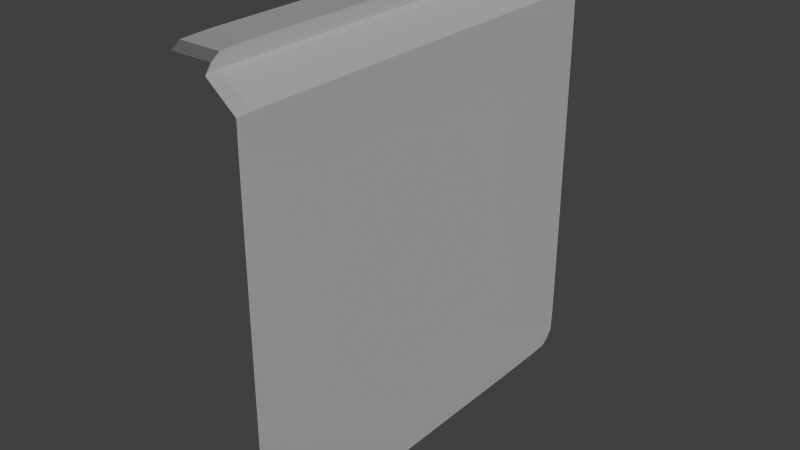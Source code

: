 # Source: app.blend  (saved by Blender 2.71.0; exported with 4.5.12 LTS)
import bpy
from mathutils import Matrix  # noqa: F401  (used for matrix-valued properties, if any)

bpy.ops.wm.read_factory_settings(use_empty=True)
scene = bpy.context.scene
scene.name = 'Scene'

# ---- collections
col_collection_1 = bpy.data.collections.new('Collection 1'); scene.collection.children.link(col_collection_1)

# ---- materials (node trees are filled in below, after node groups)
mat_material = bpy.data.materials.new('Material')
mat_material.alpha_threshold = 0.0
mat_material.use_transparent_shadow = False
mat_material.preview_render_type = 'CUBE'
mat_material.diffuse_color = (1.0, 1.0, 1.0, 1.0)
mat_material.specular_color = (0.8647, 1.0, 0.8444)
mat_material.roughness = 0.5
mat_material.specular_intensity = 1.0
mat_material.line_color = (0.0, 0.0, 0.0, 1.0)

# ---- material node trees

# ---- world
world_world = bpy.data.worlds.new('World'); scene.world = world_world
world_world.color = (0.05088, 0.05088, 0.05088)
world_world.use_sun_shadow = False
world_world.sun_shadow_jitter_overblur = 0.0
world_world.cycles.sampling_method = 'MANUAL'
world_world.cycles.sample_map_resolution = 256

# ---- lights
light_sun = bpy.data.lights.new('Sun', 'SUN')
light_sun.transmission_factor = 0.0
light_sun.angle = 0.1993
light_sun.energy = 1.0
light_sun.shadow_buffer_clip_start = 0.5
light_sun.shadow_soft_size = 0.1
light_sun.shadow_cascade_max_distance = 1000.0
light_sun.cycles.use_multiple_importance_sampling = False

# ---- meshes
me_cube = bpy.data.meshes.new('Cube')
me_cube.from_pydata([(1.35e-09, 0.8697, -0.8697), (-2.089e-07, 0.8697, 0.8697), (2.054e-07, -0.8697, -0.8697), (-5.306e-09, -0.8697, 0.8697), (-1.119e-07, 0.9015, 1.143e-07), (1.303e-07, 1.124e-07, -0.9015), (7.478e-08, -0.9015, -1.143e-07), (-1.123e-07, -1.143e-07, 0.9015), (-1.721e-07, 0.9014, 0.4998), (6.249e-08, 0.4998, -0.9014), (1.461e-07, -0.9014, -0.4998), (-5.35e-08, -0.4998, 0.9014), (-5.079e-08, 0.9014, -0.4998), (1.789e-07, -0.4998, -0.9014), (2.475e-08, -0.9014, 0.4998), (-1.707e-07, 0.4998, 0.9014), (-1.986e-07, 0.8996, 0.7401), (2.592e-08, 0.7401, -0.8996), (1.857e-07, -0.8996, -0.7401), (-2.445e-08, -0.7401, 0.8996), (-1.975e-08, 0.8996, -0.7401), (1.99e-07, -0.7401, -0.8996), (6.618e-09, -0.8996, 0.7401), (-1.976e-07, 0.7401, 0.8996), (-1.428e-07, 0.9015, 0.25), (9.828e-08, 0.25, -0.9015), (1.084e-07, -0.9015, -0.25), (-8.277e-08, -0.25, 0.9015), (-8.118e-08, 0.9015, -0.25), (1.568e-07, -0.25, -0.9015), (4.679e-08, -0.9015, 0.25), (-1.42e-07, 0.25, 0.9015), (2.772e-09, 0.744, -0.744), (-1.823e-07, 0.744, 0.744), (-1.272e-08, -0.744, 0.744), (1.722e-07, -0.744, -0.744), (-2.084e-07, 0.8949, 0.8356), (1.042e-08, 0.8356, -0.8949), (2.015e-07, -0.8949, -0.8356), (-1.22e-08, -0.8356, 0.8949), (-6.676e-09, 0.8949, -0.8356), (2.065e-07, -0.8356, -0.8949), (-6.323e-10, -0.8949, 0.8356), (-2.079e-07, 0.8356, 0.8949), (-1.275e-07, 0.9015, 0.125), (1.149e-07, 0.125, -0.9015), (9.107e-08, -0.9015, -0.125), (-9.752e-08, -0.125, 0.9015), (-9.631e-08, 0.9015, -0.125), (1.442e-07, -0.125, -0.9015), (5.992e-08, -0.9015, 0.125), (-1.272e-07, 0.125, 0.9015), (-1.86e-07, 0.9011, 0.6232), (4.401e-08, 0.6232, -0.9011), (1.662e-07, -0.9011, -0.6232), (-3.883e-08, -0.6232, 0.9011), (-3.503e-08, 0.9011, -0.6232), (1.893e-07, -0.6232, -0.9011), (1.523e-08, -0.9011, 0.6232), (-1.845e-07, 0.6232, 0.9011), (-1.577e-07, 0.9015, 0.375), (8.069e-08, 0.375, -0.9015), (1.267e-07, -0.9015, -0.375), (-6.81e-08, -0.375, 0.9015), (-6.618e-08, 0.9015, -0.375), (1.681e-07, -0.375, -0.9015), (3.518e-08, -0.9015, 0.375), (-1.565e-07, 0.375, 0.9015), (-1.167e-08, 0.8454, -0.743), (1.753e-08, 0.743, -0.8454), (-1.931e-07, 0.8454, 0.743), (-1.925e-07, 0.743, 0.8454), (-2.563e-10, -0.8454, 0.743), (-2.02e-08, -0.743, 0.8454), (1.813e-07, -0.8454, -0.743), (1.898e-07, -0.743, -0.8454), (2.146e-09, 0.8427, -0.8427), (-1.804e-07, 0.8461, 0.624), (1.795e-07, -0.624, -0.8461), (-2.773e-08, 0.8461, -0.624), (3.529e-08, 0.624, -0.8461), (-2.033e-07, 0.8427, 0.8427), (-1.793e-07, 0.624, 0.8461), (-3.475e-08, -0.624, 0.8461), (-7.633e-09, -0.8427, 0.8427), (8.458e-09, -0.8461, 0.624), (1.61e-07, -0.8461, -0.624), (1.982e-07, -0.8427, -0.8427), (0.2984, 0.8697, -0.8697), (0.173, 0.8697, 0.8697), (0.2984, -0.8697, -0.8697), (0.173, -0.8697, 0.8697), (0.2984, 0.9015, 1.526e-07), (0.2984, 1.124e-07, -0.9015), (0.2984, -0.9015, -7.599e-08), (0.173, -1.143e-07, 0.9015), (0.2984, 0.9014, 0.4998), (0.2984, 0.4998, -0.9014), (0.2984, -0.9014, -0.4998), (0.173, -0.4998, 0.9014), (0.2984, 0.9014, -0.4998), (0.2984, -0.4998, -0.9014), (0.2984, -0.9014, 0.4998), (0.173, 0.4998, 0.9014), (0.2984, 0.8996, 0.7401), (0.2984, 0.7401, -0.8996), (0.2984, -0.8996, -0.7401), (0.173, -0.7401, 0.8996), (0.2984, 0.8996, -0.7401), (0.2984, -0.7401, -0.8996), (0.2984, -0.8996, 0.7401), (0.173, 0.7401, 0.8996), (0.2984, -8.291e-08, 0.7442), (0.2984, 0.9015, 0.25), (0.2984, 0.25, -0.9015), (0.2984, -0.9015, -0.25), (0.173, -0.25, 0.9015), (0.2984, 0.9015, -0.25), (0.2984, -0.25, -0.9015), (0.2984, -0.9015, 0.25), (0.173, 0.25, 0.9015), (0.2984, 0.4999, 0.7442), (0.2984, -0.4999, 0.7442), (0.2984, 0.744, -0.744), (0.2984, 0.744, 0.744), (0.2984, 0.25, 0.7442), (0.2984, -0.25, 0.7442), (0.2984, -0.744, 0.744), (0.2984, -0.744, -0.744), (0.173, 0.8949, 0.8356), (0.2984, 0.8356, -0.8949), (0.2984, -0.8949, -0.8356), (0.173, -0.8356, 0.8949), (0.2984, 0.8949, -0.8356), (0.2984, -0.8356, -0.8949), (0.173, -0.8949, 0.8356), (0.173, 0.8356, 0.8949), (0.173, -9.878e-08, 0.8462), (0.2984, 0.9015, 0.125), (0.2984, 0.125, -0.9015), (0.2984, -0.9015, -0.125), (0.173, -0.125, 0.9015), (0.2984, 0.9015, -0.125), (0.2984, -0.125, -0.9015), (0.2984, -0.9015, 0.125), (0.173, 0.125, 0.9015), (0.173, 0.4999, 0.8462), (0.173, -0.4999, 0.8462), (0.2984, 0.9011, 0.6232), (0.2984, 0.6232, -0.9011), (0.2984, -0.9011, -0.6232), (0.173, -0.6232, 0.9011), (0.2984, 0.9011, -0.6232), (0.2984, -0.6232, -0.9011), (0.2984, -0.9011, 0.6232), (0.173, 0.6232, 0.9011), (0.2984, 0.9015, 0.375), (0.2984, 0.375, -0.9015), (0.2984, -0.9015, -0.375), (0.173, -0.375, 0.9015), (0.2984, 0.9015, -0.375), (0.2984, -0.375, -0.9015), (0.2984, -0.9015, 0.375), (0.173, 0.375, 0.9015), (0.2984, 0.8454, -0.743), (0.2984, 0.743, -0.8454), (0.2984, 0.8454, 0.743), (0.2984, 0.6242, 0.7441), (0.173, 0.743, 0.8454), (0.2984, 0.375, 0.7442), (0.2984, 0.125, 0.7442), (0.173, 0.25, 0.8462), (0.2984, -0.125, 0.7442), (0.2984, -0.375, 0.7442), (0.173, -0.25, 0.8462), (0.2984, -0.6242, 0.7441), (0.2984, -0.8454, 0.743), (0.173, -0.743, 0.8454), (0.2984, -0.8454, -0.743), (0.2984, -0.743, -0.8454), (0.2984, 0.8427, -0.8427), (0.2984, -0.624, -0.8461), (0.2984, 0.624, -0.8461), (0.173, 0.8427, 0.8427), (0.173, 0.624, 0.8461), (0.173, 0.375, 0.8462), (0.173, 0.125, 0.8462), (0.173, -0.125, 0.8462), (0.173, -0.375, 0.8462), (0.173, -0.624, 0.8461), (0.173, -0.8427, 0.8427), (0.2984, -0.8427, -0.8427)], [], [(76, 40, 0, 37), (79, 56, 20, 68), (80, 69, 17, 53), (81, 36, 16, 70), (84, 73, 34, 72), (87, 75, 21, 41), (68, 20, 40, 76), (32, 68, 76, 69), (69, 76, 37, 17), (70, 16, 52, 77), (75, 78, 57, 21), (43, 1, 36, 81), (23, 43, 81, 71), (71, 81, 70, 33), (59, 23, 71, 82), (19, 55, 83, 73), (39, 19, 73, 84), (3, 39, 84, 42), (42, 84, 72, 22), (22, 72, 85, 58), (44, 4, 48, 28, 64, 12, 56, 79, 68, 32, 69, 80, 53, 9, 61, 25, 45, 5, 49, 29, 65, 13, 57, 78, 75, 35, 74, 86, 54, 10, 62, 26, 46, 6, 50, 30, 66, 14, 58, 85, 72, 34, 73, 83, 55, 11, 63, 27, 47, 7, 51, 31, 67, 15, 59, 82, 71, 33, 70, 77, 52, 8, 60, 24), (54, 86, 74, 18), (74, 35, 75, 87), (18, 74, 87, 38), (38, 87, 41, 2), (180, 130, 88, 133), (182, 149, 105, 165), (183, 166, 104, 129), (191, 134, 109, 179), (164, 180, 133, 108), (123, 165, 180, 164), (165, 105, 130, 180), (179, 109, 153, 181), (136, 183, 129, 89), (91, 135, 190, 132), (135, 110, 176, 190), (138, 113, 156, 96, 148, 104, 166, 124, 167, 121, 169, 125, 170, 112, 172, 126, 173, 122, 175, 127, 176, 110, 154, 102, 162, 119, 144, 94, 140, 115, 158, 98, 150, 106, 178, 128, 179, 181, 153, 101, 161, 118, 143, 93, 139, 114, 157, 97, 149, 182, 165, 123, 164, 108, 152, 100, 160, 117, 142, 92), (178, 191, 179, 128), (106, 131, 191, 178), (131, 90, 134, 191), (2, 41, 134, 90), (3, 42, 135, 91), (1, 43, 136, 89), (36, 1, 89, 129), (41, 21, 109, 134), (37, 0, 88, 130), (38, 2, 90, 131), (39, 3, 91, 132), (0, 40, 133, 88), (31, 51, 7, 47, 27, 63, 11, 55, 19, 39, 132, 107, 151, 99, 159, 116, 141, 95, 145, 120, 163, 103, 155, 111, 136, 43, 23, 59, 15, 67), (17, 37, 130, 105), (45, 25, 61, 9, 53, 17, 105, 149, 97, 157, 114, 139, 93, 143, 118, 161, 101, 153, 109, 21, 57, 13, 65, 29, 49, 5), (44, 24, 60, 8, 52, 16, 36, 129, 104, 148, 96, 156, 113, 138, 92, 142, 117, 160, 100, 152, 108, 133, 40, 20, 56, 12, 64, 28, 48, 4), (30, 50, 6, 46, 26, 62, 10, 54, 18, 38, 131, 106, 150, 98, 158, 115, 140, 94, 144, 119, 162, 102, 154, 110, 135, 42, 22, 58, 14, 66), (167, 124, 166, 183, 168, 184, 146, 185, 171, 186, 137, 187, 174, 188, 147, 189, 177, 190, 176, 127, 175, 122, 173, 126, 172, 112, 170, 125, 169, 121), (145, 95, 141, 116, 159, 99, 151, 107, 132, 190, 177, 189, 147, 188, 174, 187, 137, 186, 171, 185, 146, 184, 168, 183, 136, 111, 155, 103, 163, 120)])
_uv = me_cube.uv_layers.new(name='UVMap')
_uv.uv.foreach_set('vector', [0.3183, 0.9661, 0.3202, 0.9795, 0.3111, 0.973, 0.3044, 0.9643, 0.3767, 0.967, 0.3769, 0.9811, 0.3457, 0.9807, 0.3449, 0.9668, 0.3174, 0.91, 0.3176, 0.9405, 0.3031, 0.9398, 0.3027, 0.9098, 0.768, 0.9661, 0.7661, 0.9795, 0.7407, 0.9807, 0.7414, 0.9668, 0.768, 0.5338, 0.7688, 0.5593, 0.7417, 0.5591, 0.7414, 0.5331, 0.3183, 0.5338, 0.3176, 0.5593, 0.3031, 0.5601, 0.3044, 0.5356, 0.3449, 0.9668, 0.3457, 0.9807, 0.3202, 0.9795, 0.3183, 0.9661, 0.3447, 0.9408, 0.3449, 0.9668, 0.3183, 0.9661, 0.3176, 0.9405, 0.3176, 0.9405, 0.3183, 0.9661, 0.3044, 0.9643, 0.3031, 0.9398, 0.7414, 0.9668, 0.7407, 0.9807, 0.7095, 0.9811, 0.7097, 0.967, 0.3176, 0.5593, 0.3174, 0.5899, 0.3027, 0.5901, 0.3031, 0.5601, 0.782, 0.9643, 0.7752, 0.973, 0.7661, 0.9795, 0.768, 0.9661, 0.7832, 0.9398, 0.782, 0.9643, 0.768, 0.9661, 0.7688, 0.9405, 0.7688, 0.9405, 0.768, 0.9661, 0.7414, 0.9668, 0.7417, 0.9408, 0.7836, 0.9098, 0.7832, 0.9398, 0.7688, 0.9405, 0.7689, 0.91, 0.7832, 0.5601, 0.7836, 0.5901, 0.7689, 0.5899, 0.7688, 0.5593, 0.782, 0.5356, 0.7832, 0.5601, 0.7688, 0.5593, 0.768, 0.5338, 0.7752, 0.5268, 0.782, 0.5356, 0.768, 0.5338, 0.7661, 0.5204, 0.7661, 0.5204, 0.768, 0.5338, 0.7414, 0.5331, 0.7407, 0.5192, 0.7407, 0.5192, 0.7414, 0.5331, 0.7097, 0.5329, 0.7095, 0.5188, 0.5765, 0.9812, 0.5432, 0.9812, 0.5098, 0.9812, 0.4765, 0.9812, 0.4431, 0.9812, 0.4098, 0.9812, 0.3769, 0.9811, 0.3767, 0.967, 0.3449, 0.9668, 0.3447, 0.9408, 0.3176, 0.9405, 0.3174, 0.91, 0.3027, 0.9098, 0.3026, 0.8781, 0.3026, 0.8461, 0.3026, 0.8141, 0.3026, 0.782, 0.3026, 0.7499, 0.3026, 0.7179, 0.3026, 0.6858, 0.3026, 0.6537, 0.3026, 0.6217, 0.3027, 0.5901, 0.3174, 0.5899, 0.3176, 0.5593, 0.3447, 0.5591, 0.3449, 0.5331, 0.3767, 0.5329, 0.3769, 0.5188, 0.4098, 0.5187, 0.4431, 0.5187, 0.4765, 0.5187, 0.5098, 0.5187, 0.5432, 0.5187, 0.5765, 0.5187, 0.6099, 0.5187, 0.6432, 0.5187, 0.6765, 0.5187, 0.7095, 0.5188, 0.7097, 0.5329, 0.7414, 0.5331, 0.7417, 0.5591, 0.7688, 0.5593, 0.7689, 0.5899, 0.7836, 0.5901, 0.7837, 0.6217, 0.7837, 0.6537, 0.7837, 0.6858, 0.7837, 0.7179, 0.7837, 0.7499, 0.7837, 0.782, 0.7837, 0.8141, 0.7837, 0.8461, 0.7837, 0.8781, 0.7836, 0.9098, 0.7689, 0.91, 0.7688, 0.9405, 0.7417, 0.9408, 0.7414, 0.9668, 0.7097, 0.967, 0.7095, 0.9811, 0.6765, 0.9812, 0.6432, 0.9812, 0.6099, 0.9812, 0.3769, 0.5188, 0.3767, 0.5329, 0.3449, 0.5331, 0.3457, 0.5192, 0.3449, 0.5331, 0.3447, 0.5591, 0.3176, 0.5593, 0.3183, 0.5338, 0.3457, 0.5192, 0.3449, 0.5331, 0.3183, 0.5338, 0.3202, 0.5204, 0.3202, 0.5204, 0.3183, 0.5338, 0.3044, 0.5356, 0.3111, 0.5268, 0.768, 0.1116, 0.7661, 0.09822, 0.7752, 0.1047, 0.782, 0.1134, 0.7097, 0.1107, 0.7095, 0.09664, 0.7407, 0.09702, 0.7414, 0.1109, 0.1482, 0.9178, 0.1725, 0.9185, 0.1732, 0.9322, 0.1499, 0.9311, 0.3183, 0.1116, 0.3202, 0.09822, 0.3457, 0.09702, 0.3449, 0.1109, 0.7688, 0.1372, 0.768, 0.1116, 0.782, 0.1134, 0.7832, 0.1379, 0.7417, 0.1369, 0.7414, 0.1109, 0.768, 0.1116, 0.7688, 0.1372, 0.7414, 0.1109, 0.7407, 0.09702, 0.7661, 0.09822, 0.768, 0.1116, 0.3449, 0.1109, 0.3457, 0.09702, 0.3769, 0.09664, 0.3767, 0.1107, 0.1355, 0.916, 0.1482, 0.9178, 0.1499, 0.9311, 0.1416, 0.9247, 0.1416, 0.484, 0.1499, 0.4776, 0.1482, 0.4908, 0.1355, 0.4926, 0.1499, 0.4776, 0.1732, 0.4764, 0.1725, 0.4901, 0.1482, 0.4908, 0.7837, 0.3599, 0.7837, 0.3919, 0.7837, 0.424, 0.7837, 0.456, 0.7836, 0.4877, 0.7832, 0.5176, 0.7688, 0.5184, 0.7417, 0.5186, 0.7097, 0.5187, 0.6766, 0.5187, 0.6432, 0.5187, 0.6099, 0.5187, 0.5765, 0.5187, 0.5432, 0.5187, 0.5098, 0.5187, 0.4765, 0.5187, 0.4431, 0.5187, 0.4098, 0.5187, 0.3766, 0.5187, 0.3447, 0.5186, 0.3176, 0.5184, 0.3031, 0.5176, 0.3027, 0.4877, 0.3026, 0.456, 0.3026, 0.424, 0.3026, 0.3919, 0.3026, 0.3599, 0.3026, 0.3278, 0.3026, 0.2957, 0.3026, 0.2637, 0.3026, 0.2316, 0.3026, 0.1996, 0.3027, 0.1679, 0.3031, 0.1379, 0.3176, 0.1372, 0.3447, 0.1369, 0.3449, 0.1109, 0.3767, 0.1107, 0.3769, 0.09664, 0.4098, 0.09655, 0.4431, 0.09654, 0.4765, 0.09654, 0.5098, 0.09654, 0.5432, 0.09654, 0.5765, 0.09654, 0.6099, 0.09654, 0.6432, 0.09654, 0.6765, 0.09655, 0.7095, 0.09664, 0.7097, 0.1107, 0.7414, 0.1109, 0.7417, 0.1369, 0.7688, 0.1372, 0.7832, 0.1379, 0.7836, 0.1679, 0.7837, 0.1996, 0.7837, 0.2316, 0.7837, 0.2637, 0.7837, 0.2957, 0.7837, 0.3278, 0.3176, 0.1372, 0.3183, 0.1116, 0.3449, 0.1109, 0.3447, 0.1369, 0.3031, 0.1379, 0.3044, 0.1134, 0.3183, 0.1116, 0.3176, 0.1372, 0.3044, 0.1134, 0.3111, 0.1047, 0.3202, 0.09822, 0.3183, 0.1116, 0.1339, 0.7864, 0.1339, 0.797, 0.06122, 0.797, 0.06122, 0.7864, 0.2153, 0.7864, 0.2153, 0.797, 0.1732, 0.797, 0.1732, 0.7864, 0.2256, 0.5202, 0.2153, 0.5202, 0.2153, 0.4764, 0.2256, 0.4764, 0.2358, 0.5202, 0.2256, 0.5202, 0.2256, 0.4764, 0.2358, 0.4764, 0.1339, 0.797, 0.1339, 0.815, 0.06122, 0.815, 0.06122, 0.797, 0.6008, 0.01998, 0.612, 0.01998, 0.612, 0.09654, 0.6008, 0.09654, 0.1339, 0.7758, 0.1339, 0.7864, 0.06122, 0.7864, 0.06122, 0.7758, 0.2153, 0.7758, 0.2153, 0.7864, 0.1732, 0.7864, 0.1732, 0.7758, 0.612, 0.01998, 0.6232, 0.01998, 0.6232, 0.09654, 0.612, 0.09654, 0.2153, 0.5801, 0.2153, 0.6025, 0.2153, 0.6249, 0.2153, 0.6473, 0.2153, 0.6697, 0.2153, 0.6921, 0.2153, 0.7145, 0.2153, 0.7366, 0.2153, 0.7578, 0.2153, 0.7758, 0.1732, 0.7758, 0.1732, 0.7578, 0.1732, 0.7366, 0.1732, 0.7145, 0.1732, 0.6921, 0.1732, 0.6697, 0.1732, 0.6473, 0.1732, 0.6249, 0.1732, 0.6025, 0.1732, 0.5801, 0.1732, 0.5577, 0.1732, 0.5354, 0.1732, 0.5133, 0.1732, 0.4927, 0.1732, 0.4764, 0.2153, 0.4764, 0.2153, 0.4927, 0.2153, 0.5133, 0.2153, 0.5354, 0.2153, 0.5577, 0.5819, 0.01998, 0.6008, 0.01998, 0.6008, 0.09654, 0.5819, 0.09654, 0.4655, 0.01998, 0.4891, 0.01998, 0.5127, 0.01998, 0.5362, 0.01998, 0.5596, 0.01998, 0.5819, 0.01998, 0.5819, 0.09654, 0.5596, 0.09654, 0.5362, 0.09654, 0.5127, 0.09654, 0.4891, 0.09654, 0.4655, 0.09654, 0.4419, 0.09654, 0.4183, 0.09654, 0.3947, 0.09654, 0.3712, 0.09654, 0.3476, 0.09654, 0.3244, 0.09654, 0.3026, 0.09654, 0.3026, 0.01998, 0.3244, 0.01998, 0.3476, 0.01998, 0.3712, 0.01998, 0.3947, 0.01998, 0.4183, 0.01998, 0.4419, 0.01998, 0.8057, 0.01998, 0.8293, 0.01998, 0.8529, 0.01998, 0.8764, 0.01998, 0.8996, 0.01998, 0.9214, 0.01998, 0.9385, 0.01998, 0.9385, 0.06436, 0.9214, 0.09654, 0.8996, 0.09654, 0.8764, 0.09654, 0.8529, 0.09654, 0.8293, 0.09654, 0.8057, 0.09654, 0.7821, 0.09654, 0.7585, 0.09654, 0.7349, 0.09654, 0.7113, 0.09654, 0.6878, 0.09654, 0.6644, 0.09654, 0.6421, 0.09654, 0.6232, 0.09654, 0.6232, 0.01998, 0.6421, 0.01998, 0.6644, 0.01998, 0.6878, 0.01998, 0.7113, 0.01998, 0.7349, 0.01998, 0.7585, 0.01998, 0.7821, 0.01998, 0.1339, 0.5801, 0.1339, 0.6025, 0.1339, 0.6249, 0.1339, 0.6473, 0.1339, 0.6697, 0.1339, 0.6921, 0.1339, 0.7145, 0.1339, 0.7366, 0.1339, 0.7578, 0.1339, 0.7758, 0.06122, 0.7758, 0.06122, 0.7578, 0.06122, 0.7366, 0.06122, 0.7145, 0.06122, 0.6921, 0.06122, 0.6697, 0.06122, 0.6473, 0.06122, 0.6249, 0.06122, 0.6025, 0.06122, 0.5801, 0.06122, 0.5577, 0.06122, 0.5354, 0.06122, 0.5133, 0.06122, 0.4927, 0.09176, 0.4764, 0.1339, 0.4764, 0.1339, 0.4927, 0.1339, 0.5133, 0.1339, 0.5354, 0.1339, 0.5577, 0.1722, 0.8625, 0.1723, 0.8928, 0.1725, 0.9185, 0.1482, 0.9178, 0.1476, 0.8926, 0.1474, 0.8624, 0.1474, 0.831, 0.1474, 0.7993, 0.1474, 0.7677, 0.1474, 0.736, 0.1474, 0.7043, 0.1474, 0.6726, 0.1474, 0.641, 0.1474, 0.6093, 0.1474, 0.5777, 0.1474, 0.5462, 0.1476, 0.5161, 0.1482, 0.4908, 0.1725, 0.4901, 0.1723, 0.5158, 0.1722, 0.5462, 0.1722, 0.5777, 0.1722, 0.6093, 0.1722, 0.641, 0.1722, 0.6726, 0.1722, 0.7043, 0.1722, 0.736, 0.1722, 0.7677, 0.1722, 0.7993, 0.1722, 0.831, 0.1339, 0.736, 0.1339, 0.7043, 0.1339, 0.6726, 0.1339, 0.641, 0.1339, 0.6093, 0.1339, 0.5777, 0.134, 0.5464, 0.1344, 0.5168, 0.1355, 0.4926, 0.1482, 0.4908, 0.1476, 0.5161, 0.1474, 0.5462, 0.1474, 0.5777, 0.1474, 0.6093, 0.1474, 0.641, 0.1474, 0.6726, 0.1474, 0.7043, 0.1474, 0.736, 0.1474, 0.7677, 0.1474, 0.7993, 0.1474, 0.831, 0.1474, 0.8624, 0.1476, 0.8926, 0.1482, 0.9178, 0.1355, 0.916, 0.1344, 0.8918, 0.134, 0.8622, 0.1339, 0.8309, 0.1339, 0.7993, 0.1339, 0.7677])
me_cube.materials.append(mat_material)
me_cube.use_remesh_preserve_volume = False
me_cube.use_remesh_preserve_attributes = False
me_cube.use_mirror_vertex_groups = False
me_cube.update()

# ---- objects
ob_sun = bpy.data.objects.new('Sun', light_sun)
ob_cube = bpy.data.objects.new('Cube', me_cube)

# ---- transforms, parenting, visibility, modifiers, constraints
ob_sun.location = (3.328, 2.485, 3.088)
ob_sun.rotation_euler = (-0.8214, 0.5768, -0.4327)
ob_sun.lineart.crease_threshold = 0.0
ob_cube.location = (0.0, 0.0, 0.0)
ob_cube.lock_rotations_4d = False
ob_cube.empty_display_type = 'ARROWS'
ob_cube.lineart.crease_threshold = 0.0

# ---- collection membership
col_collection_1.objects.link(ob_sun)
col_collection_1.objects.link(ob_cube)

# ---- scene / render settings (as saved in the file)
scene.frame_start = 1; scene.frame_end = 250; scene.frame_set(1)
scene.render.engine = 'BLENDER_EEVEE_NEXT'
scene.render.resolution_percentage = 50
scene.render.dither_intensity = 0.0
scene.cycles.use_denoising = False
scene.cycles.samples = 10
scene.cycles.sampling_pattern = 'TABULATED_SOBOL'
scene.cycles.light_sampling_threshold = 0.0
scene.cycles.use_adaptive_sampling = False
scene.cycles.use_light_tree = False
scene.cycles.blur_glossy = 0.0
scene.cycles.volume_bounces = 1
scene.cycles.pixel_filter_type = 'GAUSSIAN'
scene.cycles.sample_clamp_indirect = 0.0
scene.view_settings.view_transform = 'Standard'
bpy.context.view_layer.update()

# ---- added for rendering (the .blend has no active camera): camera
cam_auto = bpy.data.cameras.new('AutoCamera')
cam_auto.lens = 50.0
cam_auto.sensor_width = 36.0
cam_auto.clip_end = 1000.0
ob_auto_camera = bpy.data.objects.new('AutoCamera', cam_auto)
scene.collection.objects.link(ob_auto_camera)
ob_auto_camera.location = (2.52437, -2.85019, 1.90013)
ob_auto_camera.rotation_euler = (1.09748, -7.21219e-08, 0.694738)
scene.camera = ob_auto_camera
bpy.context.view_layer.update()
